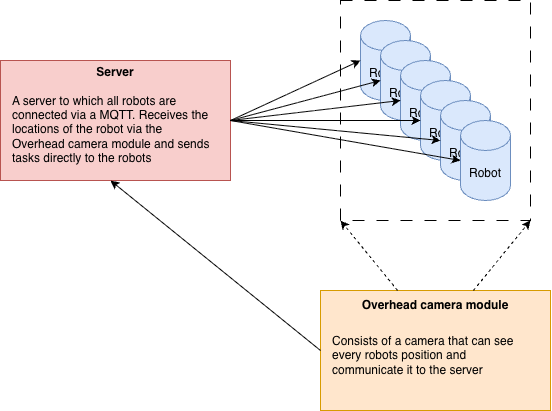

The diagram above was exported from draw.io. Its source (the exported page's mxGraphModel, read from the mxfile embedded in the PNG):
<mxGraphModel dx="849" dy="665" grid="1" gridSize="10" guides="1" tooltips="1" connect="1" arrows="1" fold="1" page="1" pageScale="1" pageWidth="827" pageHeight="1169" math="0" shadow="0">
  <root>
    <mxCell id="0" />
    <mxCell id="1" parent="0" />
    <mxCell id="o--2TDVp2bywh5xeWJu5-11" parent="1" style="rounded=0;whiteSpace=wrap;html=1;fillColor=none;dashed=1;dashPattern=12 12;" value="" vertex="1">
      <mxGeometry height="220" width="190" x="550" y="110" as="geometry" />
    </mxCell>
    <mxCell id="o--2TDVp2bywh5xeWJu5-2" parent="1" style="shape=cylinder3;whiteSpace=wrap;html=1;boundedLbl=1;backgroundOutline=1;size=15;fillColor=#dae8fc;strokeColor=#6c8ebf;" value="Robot" vertex="1">
      <mxGeometry height="80" width="50" x="570" y="130" as="geometry" />
    </mxCell>
    <mxCell id="o--2TDVp2bywh5xeWJu5-4" parent="1" style="shape=cylinder3;whiteSpace=wrap;html=1;boundedLbl=1;backgroundOutline=1;size=15;fillColor=#dae8fc;strokeColor=#6c8ebf;" value="Robot" vertex="1">
      <mxGeometry height="80" width="50" x="590" y="150" as="geometry" />
    </mxCell>
    <mxCell id="o--2TDVp2bywh5xeWJu5-5" parent="1" style="shape=cylinder3;whiteSpace=wrap;html=1;boundedLbl=1;backgroundOutline=1;size=15;fillColor=#dae8fc;strokeColor=#6c8ebf;" value="Robot" vertex="1">
      <mxGeometry height="80" width="50" x="610" y="170" as="geometry" />
    </mxCell>
    <mxCell id="o--2TDVp2bywh5xeWJu5-6" parent="1" style="shape=cylinder3;whiteSpace=wrap;html=1;boundedLbl=1;backgroundOutline=1;size=15;fillColor=#dae8fc;strokeColor=#6c8ebf;" value="Robot" vertex="1">
      <mxGeometry height="80" width="50" x="630" y="190" as="geometry" />
    </mxCell>
    <mxCell id="o--2TDVp2bywh5xeWJu5-7" parent="1" style="shape=cylinder3;whiteSpace=wrap;html=1;boundedLbl=1;backgroundOutline=1;size=15;fillColor=#dae8fc;strokeColor=#6c8ebf;" value="Robot" vertex="1">
      <mxGeometry height="80" width="50" x="650" y="210" as="geometry" />
    </mxCell>
    <mxCell id="o--2TDVp2bywh5xeWJu5-8" parent="1" style="shape=cylinder3;whiteSpace=wrap;html=1;boundedLbl=1;backgroundOutline=1;size=15;fillColor=#dae8fc;strokeColor=#6c8ebf;" value="Robot" vertex="1">
      <mxGeometry height="80" width="50" x="670" y="230" as="geometry" />
    </mxCell>
    <mxCell id="o--2TDVp2bywh5xeWJu5-17" connectable="0" parent="1" style="group;fillColor=#ffe6cc;strokeColor=#d79b00;" value="" vertex="1">
      <mxGeometry height="120" width="230" x="530" y="400" as="geometry" />
    </mxCell>
    <mxCell id="o--2TDVp2bywh5xeWJu5-10" parent="o--2TDVp2bywh5xeWJu5-17" style="rounded=0;whiteSpace=wrap;html=1;fillColor=#ffe6cc;strokeColor=#d79b00;" value="" vertex="1">
      <mxGeometry height="120" width="230" as="geometry" />
    </mxCell>
    <mxCell id="o--2TDVp2bywh5xeWJu5-16" parent="o--2TDVp2bywh5xeWJu5-17" style="text;html=1;whiteSpace=wrap;strokeColor=none;fillColor=none;align=center;verticalAlign=middle;rounded=0;" value="&lt;b&gt;Overhead camera module&lt;/b&gt;" vertex="1">
      <mxGeometry height="30" width="151.70212765957447" x="39.148936170212764" as="geometry" />
    </mxCell>
    <mxCell id="o--2TDVp2bywh5xeWJu5-18" parent="o--2TDVp2bywh5xeWJu5-17" style="text;html=1;whiteSpace=wrap;strokeColor=none;fillColor=none;align=left;verticalAlign=middle;rounded=0;" value="&lt;div style=&quot;&quot;&gt;&lt;span style=&quot;background-color: transparent; color: light-dark(rgb(0, 0, 0), rgb(255, 255, 255));&quot;&gt;Consists of a camera that can see every robots position and communicate it to the server&lt;/span&gt;&lt;/div&gt;" vertex="1">
      <mxGeometry height="70" width="210" x="10" y="30" as="geometry" />
    </mxCell>
    <mxCell id="o--2TDVp2bywh5xeWJu5-20" connectable="0" parent="1" style="group;fillColor=#f8cecc;strokeColor=#b85450;" value="" vertex="1">
      <mxGeometry height="120" width="230" x="210" y="170" as="geometry" />
    </mxCell>
    <mxCell id="o--2TDVp2bywh5xeWJu5-19" parent="o--2TDVp2bywh5xeWJu5-20" style="text;html=1;whiteSpace=wrap;strokeColor=none;fillColor=none;align=center;verticalAlign=middle;rounded=0;" value="&lt;b&gt;Server&lt;/b&gt;" vertex="1">
      <mxGeometry height="24" width="60" x="85" as="geometry" />
    </mxCell>
    <mxCell id="o--2TDVp2bywh5xeWJu5-21" parent="o--2TDVp2bywh5xeWJu5-20" style="text;html=1;whiteSpace=wrap;strokeColor=none;fillColor=none;align=left;verticalAlign=middle;rounded=0;" value="A server to which all robots are connected via a MQTT. Receives the locations of the robot via the Overhead camera module and sends tasks directly to the robots" vertex="1">
      <mxGeometry height="82" width="200" x="10" y="28" as="geometry" />
    </mxCell>
    <mxCell id="o--2TDVp2bywh5xeWJu5-22" edge="1" parent="1" style="endArrow=classic;html=1;rounded=0;entryX=0;entryY=0.5;entryDx=0;entryDy=0;entryPerimeter=0;" target="o--2TDVp2bywh5xeWJu5-2" value="">
      <mxGeometry height="50" relative="1" width="50" as="geometry">
        <mxPoint x="440" y="230" as="sourcePoint" />
        <mxPoint x="540" y="159.9999999999999" as="targetPoint" />
      </mxGeometry>
    </mxCell>
    <mxCell id="o--2TDVp2bywh5xeWJu5-24" edge="1" parent="1" style="endArrow=classic;html=1;rounded=0;entryX=0;entryY=0.5;entryDx=0;entryDy=0;entryPerimeter=0;" target="o--2TDVp2bywh5xeWJu5-8" value="">
      <mxGeometry height="50" relative="1" width="50" as="geometry">
        <mxPoint x="440" y="230" as="sourcePoint" />
        <mxPoint x="590" y="280" as="targetPoint" />
      </mxGeometry>
    </mxCell>
    <mxCell id="o--2TDVp2bywh5xeWJu5-26" edge="1" parent="1" style="endArrow=classic;html=1;rounded=0;entryX=0;entryY=0.5;entryDx=0;entryDy=0;entryPerimeter=0;" target="o--2TDVp2bywh5xeWJu5-7" value="">
      <mxGeometry height="50" relative="1" width="50" as="geometry">
        <mxPoint x="440" y="230" as="sourcePoint" />
        <mxPoint x="540" y="240" as="targetPoint" />
      </mxGeometry>
    </mxCell>
    <mxCell id="o--2TDVp2bywh5xeWJu5-27" edge="1" parent="1" style="endArrow=classic;html=1;rounded=0;entryX=0;entryY=0.5;entryDx=0;entryDy=0;entryPerimeter=0;" target="o--2TDVp2bywh5xeWJu5-6" value="">
      <mxGeometry height="50" relative="1" width="50" as="geometry">
        <mxPoint x="440" y="230" as="sourcePoint" />
        <mxPoint x="420" y="310" as="targetPoint" />
      </mxGeometry>
    </mxCell>
    <mxCell id="o--2TDVp2bywh5xeWJu5-28" edge="1" parent="1" style="endArrow=classic;html=1;rounded=0;entryX=0;entryY=0.5;entryDx=0;entryDy=0;entryPerimeter=0;" target="o--2TDVp2bywh5xeWJu5-4" value="">
      <mxGeometry height="50" relative="1" width="50" as="geometry">
        <mxPoint x="440" y="230" as="sourcePoint" />
        <mxPoint x="490" y="250" as="targetPoint" />
      </mxGeometry>
    </mxCell>
    <mxCell id="o--2TDVp2bywh5xeWJu5-25" edge="1" parent="1" style="endArrow=classic;html=1;rounded=0;entryX=0;entryY=0.5;entryDx=0;entryDy=0;entryPerimeter=0;" target="o--2TDVp2bywh5xeWJu5-5" value="">
      <mxGeometry height="50" relative="1" width="50" as="geometry">
        <mxPoint x="440" y="230" as="sourcePoint" />
        <mxPoint x="540" y="240" as="targetPoint" />
      </mxGeometry>
    </mxCell>
    <mxCell id="o--2TDVp2bywh5xeWJu5-30" edge="1" parent="1" source="o--2TDVp2bywh5xeWJu5-16" style="endArrow=classic;html=1;rounded=0;dashed=1;exitX=0.25;exitY=0;exitDx=0;exitDy=0;entryX=0;entryY=1;entryDx=0;entryDy=0;" target="o--2TDVp2bywh5xeWJu5-11" value="">
      <mxGeometry height="50" relative="1" width="50" as="geometry">
        <mxPoint x="470" y="420" as="sourcePoint" />
        <mxPoint x="520" y="370" as="targetPoint" />
      </mxGeometry>
    </mxCell>
    <mxCell id="o--2TDVp2bywh5xeWJu5-31" edge="1" parent="1" source="o--2TDVp2bywh5xeWJu5-16" style="endArrow=classic;html=1;rounded=0;dashed=1;exitX=0.75;exitY=0;exitDx=0;exitDy=0;entryX=1;entryY=1;entryDx=0;entryDy=0;" target="o--2TDVp2bywh5xeWJu5-11" value="">
      <mxGeometry height="50" relative="1" width="50" as="geometry">
        <mxPoint x="827" y="330" as="sourcePoint" />
        <mxPoint x="770" y="260" as="targetPoint" />
      </mxGeometry>
    </mxCell>
    <mxCell id="o--2TDVp2bywh5xeWJu5-32" edge="1" parent="1" source="o--2TDVp2bywh5xeWJu5-10" style="endArrow=classic;html=1;rounded=0;exitX=0;exitY=0.5;exitDx=0;exitDy=0;" value="">
      <mxGeometry height="50" relative="1" width="50" as="geometry">
        <mxPoint x="410" y="430" as="sourcePoint" />
        <mxPoint x="320" y="290" as="targetPoint" />
      </mxGeometry>
    </mxCell>
  </root>
</mxGraphModel>